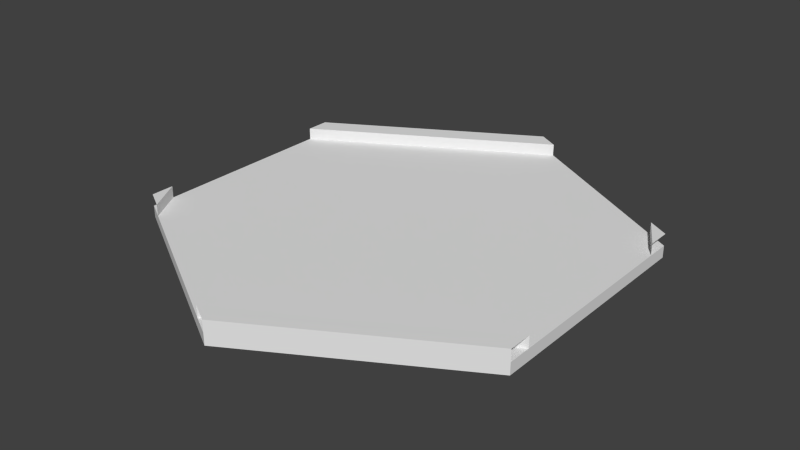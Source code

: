 # Source: road_110110.blend  (saved by Blender 2.63.0; exported with 4.5.12 LTS)
import bpy
from mathutils import Matrix  # noqa: F401  (used for matrix-valued properties, if any)

bpy.ops.wm.read_factory_settings(use_empty=True)
scene = bpy.context.scene
scene.name = 'Scene'

# ---- collections
col_collection_1 = bpy.data.collections.new('Collection 1'); scene.collection.children.link(col_collection_1)

# ---- world
world_world = bpy.data.worlds.new('World'); scene.world = world_world
world_world.color = (0.05088, 0.05088, 0.05088)
world_world.use_sun_shadow = False
world_world.sun_shadow_jitter_overblur = 0.0
world_world.cycles.sampling_method = 'MANUAL'
world_world.cycles.sample_map_resolution = 256

# ---- meshes
me_cylinder = bpy.data.meshes.new('Cylinder')
me_cylinder.from_pydata([(0.0, 2.416e-05, 20.0), (0.0, 1.0, 20.0), (17.32, 1.232e-05, 10.0), (17.32, 1.0, 10.0), (17.32, -1.136e-05, -10.0), (-1.748e-06, -2.321e-05, -20.0), (-17.32, -1.136e-05, -10.0), (-17.32, 1.232e-05, 10.0), (0.0, 2.0, 20.0), (3.815e-06, 1.0, -20.0), (1.907e-06, 2.0, -20.0), (-15.59, 1.0, 11.0), (-17.32, 1.0, 10.0), (-1.732, 1.0, 19.0), (-1.732, 2.0, 19.0), (-17.32, 2.0, 10.0), (-15.59, 2.0, 11.0), (1.732, 1.0, -19.0), (17.32, 1.0, -10.0), (15.59, 1.0, -11.0), (1.732, 2.0, -19.0), (17.32, 2.0, -10.0), (15.59, 2.0, -11.0), (-17.32, 1.0, -8.0), (-17.32, 1.0, -10.0), (-17.32, 1.0, 8.0), (-17.32, 2.0, 8.0), (-17.32, 2.0, -10.0), (-17.32, 2.0, -8.0), (17.32, 1.0, -8.0), (17.32, 1.0, 8.0), (17.32, 2.0, -8.0), (17.32, 2.0, 10.0), (17.32, 2.0, 8.0)], [(15, 12), (21, 18)], [(0, 2, 3, 1), (0, 7, 6, 5, 4, 2), (2, 4, 18, 3), (4, 5, 9, 18), (5, 6, 24, 9), (3, 18, 9, 24, 12, 1), (7, 0, 1, 12), (6, 7, 12, 24), (31, 22, 19, 29), (31, 21, 22), (32, 8, 1, 3), (30, 13, 14, 33), (8, 32, 33, 14), (27, 28, 20, 10), (10, 9, 24, 27), (17, 20, 28, 23), (26, 16, 11, 25), (26, 15, 16)])
me_cylinder.use_remesh_preserve_volume = False
me_cylinder.use_remesh_preserve_attributes = False
me_cylinder.use_mirror_vertex_groups = False
me_cylinder.update()

# ---- objects
ob_road_000000 = bpy.data.objects.new('road_000000', me_cylinder)

# ---- transforms, parenting, visibility, modifiers, constraints
ob_road_000000.location = (0.0, 0.0, 0.0)
ob_road_000000.rotation_euler = (1.571, 0.0, 0.0)
ob_road_000000.lineart.crease_threshold = 0.0

# ---- collection membership
col_collection_1.objects.link(ob_road_000000)

# ---- scene / render settings (as saved in the file)
scene.frame_start = 1; scene.frame_end = 250; scene.frame_set(1)
scene.render.engine = 'BLENDER_EEVEE_NEXT'
scene.render.image_settings.color_mode = 'RGB'
scene.render.image_settings.compression = 90
scene.render.resolution_percentage = 50
scene.render.dither_intensity = 0.0
scene.render.bake_margin = 2
scene.render.bake_bias = 0.0
scene.cycles.use_denoising = False
scene.cycles.samples = 10
scene.cycles.sampling_pattern = 'TABULATED_SOBOL'
scene.cycles.light_sampling_threshold = 0.0
scene.cycles.use_adaptive_sampling = False
scene.cycles.use_light_tree = False
scene.cycles.blur_glossy = 0.0
scene.cycles.volume_bounces = 1
scene.cycles.pixel_filter_type = 'GAUSSIAN'
scene.cycles.sample_clamp_indirect = 0.0
scene.view_settings.view_transform = 'Standard'
bpy.context.view_layer.update()

# ---- added for rendering (the .blend has no active camera and no usable light): camera, sun
cam_auto = bpy.data.cameras.new('AutoCamera')
cam_auto.lens = 50.0
cam_auto.sensor_width = 36.0
cam_auto.clip_end = 1000.0
ob_auto_camera = bpy.data.objects.new('AutoCamera', cam_auto)
scene.collection.objects.link(ob_auto_camera)
ob_auto_camera.location = (48.9933, -58.7919, 40.1946)
ob_auto_camera.rotation_euler = (1.09748, -7.21219e-08, 0.694738)
scene.camera = ob_auto_camera
light_auto_sun = bpy.data.lights.new('AutoSun', 'SUN')
light_auto_sun.energy = 3.0
light_auto_sun.angle = 0.0523599
ob_auto_sun = bpy.data.objects.new('AutoSun', light_auto_sun)
scene.collection.objects.link(ob_auto_sun)
ob_auto_sun.rotation_euler = (0.872665, 0.174533, 0.523599)
bpy.context.view_layer.update()
